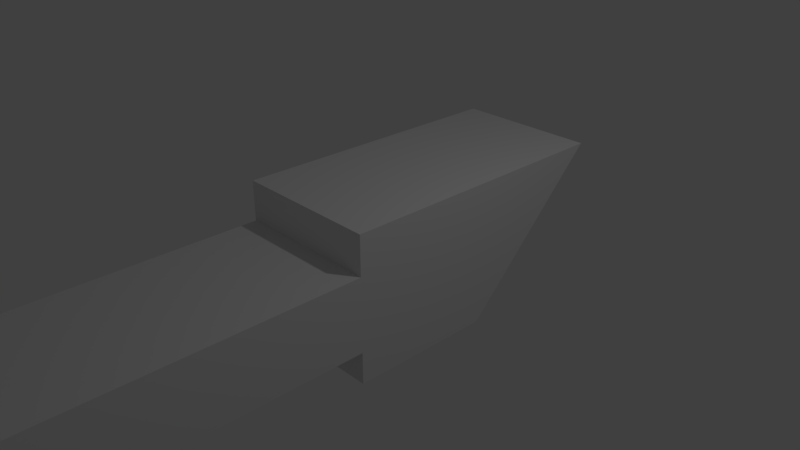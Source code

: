 # Source: arrow.blend  (saved by Blender 2.78.0; exported with 4.5.12 LTS)
import bpy
from mathutils import Matrix  # noqa: F401  (used for matrix-valued properties, if any)

bpy.ops.wm.read_factory_settings(use_empty=True)
scene = bpy.context.scene
scene.name = 'Scene'

# ---- collections
col_collection_1 = bpy.data.collections.new('Collection 1'); scene.collection.children.link(col_collection_1)

# ---- materials (node trees are filled in below, after node groups)
mat_material = bpy.data.materials.new('Material')
mat_material.alpha_threshold = 0.0
mat_material.use_transparent_shadow = False
mat_material.roughness = 0.5
mat_material.line_color = (0.0, 0.0, 0.0, 1.0)

# ---- material node trees

# ---- world
world_world = bpy.data.worlds.new('World'); scene.world = world_world
world_world.color = (0.05088, 0.05088, 0.05088)
world_world.use_sun_shadow = False
world_world.sun_shadow_jitter_overblur = 0.0
world_world.cycles.sampling_method = 'MANUAL'

# ---- cameras
cam_camera = bpy.data.cameras.new('Camera')
cam_camera.clip_end = 100.0
cam_camera.lens = 35.0
cam_camera.sensor_width = 32.0
cam_camera.sensor_height = 18.0
cam_camera.ortho_scale = 7.314
cam_camera.dof.focus_distance = 0.0
cam_camera.dof.aperture_fstop = 128.0

# ---- lights
light_lamp = bpy.data.lights.new('Lamp', 'POINT')
light_lamp.transmission_factor = 0.0
light_lamp.cutoff_distance = 30.0
light_lamp.energy = 100.0
light_lamp.shadow_buffer_clip_start = 1.001
light_lamp.shadow_soft_size = 0.1
light_lamp.shadow_maximum_resolution = 0.006
light_lamp.use_absolute_resolution = True

# ---- meshes
me_cube = bpy.data.meshes.new('Cube')
me_cube.from_pydata([(1.0, 1.0, -1.0), (1.0, -1.0, -1.0), (-1.026, -1.0, -1.0), (-1.0, 1.0, -1.0), (1.0, 3.016, 1.0), (1.0, -1.0, 1.0), (-1.026, -1.0, 1.0), (-1.0, 3.016, 1.0), (-1.026, -1.0, 0.4479), (-1.026, -1.0, -0.5639), (1.0, -1.0, 0.4609), (1.0, -1.0, -0.5565), (1.0, -1.0, -0.5565), (-1.026, -10.03, 0.4479), (-1.026, -10.03, -0.5639), (1.0, -10.03, 0.4609), (1.0, -10.03, -0.5565), (1.0, -1.0, -0.04783), (1.0, -1.0, -0.7783), (-0.01313, -1.0, 0.4544), (-0.01314, -10.03, 0.4544), (1.0, -9.659, 0.4609), (-1.026, -9.659, 0.4479), (-0.01314, -9.659, 0.4544), (-1.034, -10.03, 1.726), (0.9918, -10.03, 1.739), (-0.02134, -10.03, 1.732), (0.9918, -9.659, 1.739), (-1.034, -9.659, 1.726), (-0.02134, -9.659, 1.732), (-1.012, -10.03, -1.806), (1.014, -10.03, -1.793), (0.001326, -10.03, -1.799), (1.014, -9.659, -1.793), (-1.012, -9.659, -1.806), (0.001326, -9.659, -1.799), (1.0, -9.642, -0.5565), (2.123, -10.03, 0.4609), (2.123, -10.03, -0.5565), (2.123, -9.659, 0.4609), (2.123, -9.642, -0.5565), (-2.036, -10.03, 0.4609), (-2.036, -10.03, -0.5565), (-2.036, -9.659, 0.4609), (-2.036, -9.642, -0.5565)], [(12, 36)], [(0, 1, 2, 3), (4, 7, 6, 5), (0, 4, 5, 10, 17, 12, 18, 1), (1, 11, 10, 5, 6, 8, 9, 2), (2, 9, 8, 6, 7, 3), (4, 0, 3, 7), (9, 11, 16, 14), (14, 16, 15, 20, 13), (11, 10, 21, 15, 16), (8, 9, 14, 13, 22), (15, 21, 27, 25), (23, 22, 28, 29), (10, 19, 23, 21), (19, 8, 22, 23), (29, 28, 34, 35), (25, 27, 33, 31), (22, 13, 24, 28), (13, 20, 26, 24), (21, 23, 29, 27), (20, 15, 25, 26), (35, 34, 30, 32), (33, 35, 32, 31), (24, 26, 32, 30), (26, 25, 31, 32), (27, 29, 35, 33), (28, 24, 30, 34), (15, 21, 39, 37), (39, 40, 44, 43), (21, 36, 40, 39), (36, 16, 38, 40), (16, 15, 37, 38), (44, 42, 41, 43), (37, 39, 43, 41), (40, 38, 42, 44), (38, 37, 41, 42)])
me_cube.materials.append(mat_material)
me_cube.use_remesh_preserve_volume = False
me_cube.use_remesh_preserve_attributes = False
me_cube.use_mirror_vertex_groups = False
me_cube.update()

# ---- objects
ob_cube = bpy.data.objects.new('Cube', me_cube)
ob_lamp = bpy.data.objects.new('Lamp', light_lamp)
ob_camera = bpy.data.objects.new('Camera', cam_camera)

# ---- transforms, parenting, visibility, modifiers, constraints
ob_cube.location = (0.0, 0.0, 0.0)
ob_cube.lock_rotations_4d = False
ob_cube.empty_display_type = 'ARROWS'
ob_cube.lineart.crease_threshold = 0.0
ob_lamp.location = (4.076, 1.005, 5.904)
ob_lamp.rotation_euler = (0.6503, 0.05522, 1.866)
ob_lamp.lock_rotations_4d = False
ob_lamp.empty_display_type = 'ARROWS'
ob_lamp.color = (0.0, 0.0, 0.0, 0.0)
ob_lamp.lineart.crease_threshold = 0.0
ob_camera.location = (7.481, -6.508, 5.344)
ob_camera.rotation_euler = (1.109, 0.0, 0.8149)
ob_camera.lock_rotations_4d = False
ob_camera.empty_display_type = 'ARROWS'
ob_camera.color = (0.0, 0.0, 0.0, 0.0)
ob_camera.display_type = 'WIRE'
ob_camera.lineart.crease_threshold = 0.0

# ---- collection membership
col_collection_1.objects.link(ob_cube)
col_collection_1.objects.link(ob_lamp)
col_collection_1.objects.link(ob_camera)

# ---- scene / render settings (as saved in the file)
scene.camera = ob_camera
scene.frame_start = 1; scene.frame_end = 250; scene.frame_set(1)
scene.render.engine = 'BLENDER_EEVEE_NEXT'
scene.render.resolution_percentage = 50
scene.render.dither_intensity = 0.0
scene.cycles.use_denoising = False
scene.cycles.samples = 128
scene.cycles.sampling_pattern = 'TABULATED_SOBOL'
scene.cycles.light_sampling_threshold = 0.0
scene.cycles.use_adaptive_sampling = False
scene.cycles.use_light_tree = False
scene.cycles.blur_glossy = 0.0
scene.cycles.sample_clamp_indirect = 0.0
scene.view_settings.view_transform = 'Standard'
bpy.context.view_layer.update()
